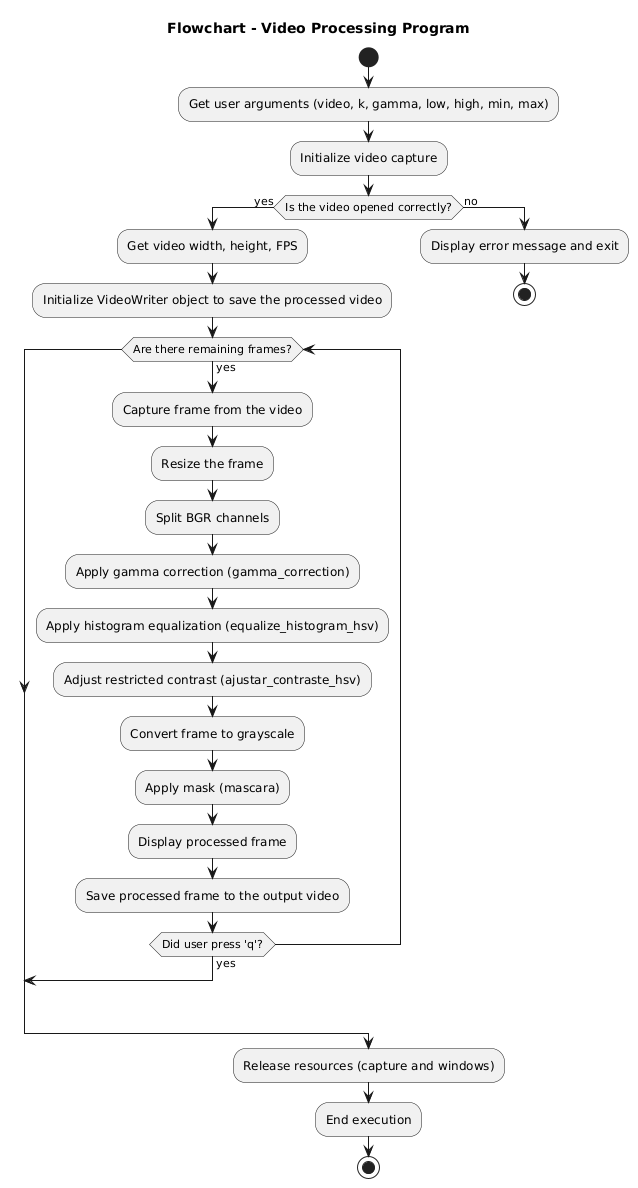

The diagram above was rendered by PlantUML. Its source (embedded in the PNG):
@startuml
title Flowchart - Video Processing Program

start

:Get user arguments (video, k, gamma, low, high, min, max);
:Initialize video capture;

if (Is the video opened correctly?) then (yes)
    :Get video width, height, FPS;
    :Initialize VideoWriter object to save the processed video;

    while (Are there remaining frames?) is (yes)
        :Capture frame from the video;

        :Resize the frame;

        :Split BGR channels;
        :Apply gamma correction (gamma_correction);

        :Apply histogram equalization (equalize_histogram_hsv);
        
        :Adjust restricted contrast (ajustar_contraste_hsv);

        :Convert frame to grayscale;
        
        :Apply mask (mascara);

        :Display processed frame;
        
        :Save processed frame to the output video;

        if (Did user press 'q'?) then (yes)
            break
        endif
    endwhile
else (no)
    :Display error message and exit;
    stop
endif

:Release resources (capture and windows);
:End execution;
stop
@enduml